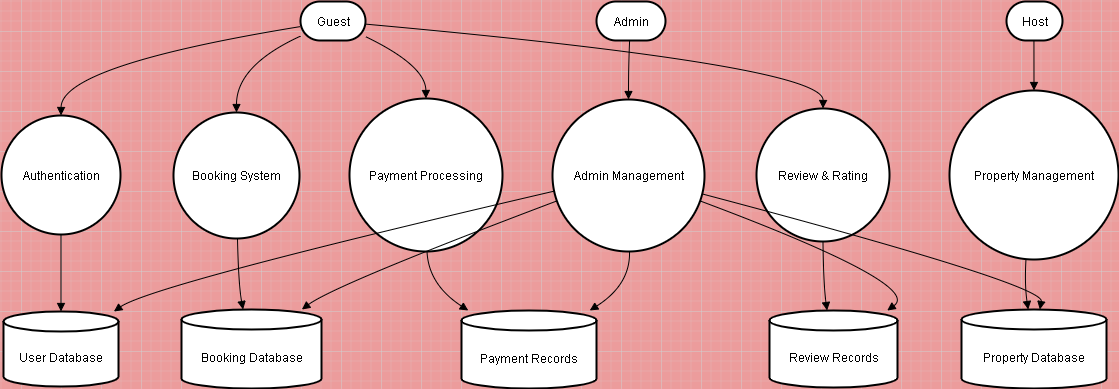

The diagram above was exported from draw.io. Its source (the exported page's mxGraphModel, read from the mxfile embedded in the PNG):
<mxGraphModel dx="674" dy="475" grid="1" gridSize="10" guides="1" tooltips="1" connect="1" arrows="1" fold="1" page="1" pageScale="1" pageWidth="850" pageHeight="1100" background="light-dark(#ec9c9c, #121212)" math="0" shadow="0">
  <root>
    <mxCell id="0" />
    <mxCell id="1" parent="0" />
    <mxCell id="pISFw3tt2Uk9b0CgjTMS-132" value="Guest" style="rounded=1;whiteSpace=wrap;arcSize=50;strokeWidth=2;" vertex="1" parent="1">
      <mxGeometry x="319" y="410" width="65" height="39" as="geometry" />
    </mxCell>
    <mxCell id="pISFw3tt2Uk9b0CgjTMS-133" value="Host" style="rounded=1;whiteSpace=wrap;arcSize=50;strokeWidth=2;" vertex="1" parent="1">
      <mxGeometry x="1025" y="410" width="56" height="39" as="geometry" />
    </mxCell>
    <mxCell id="pISFw3tt2Uk9b0CgjTMS-134" value="Admin" style="rounded=1;whiteSpace=wrap;arcSize=50;strokeWidth=2;" vertex="1" parent="1">
      <mxGeometry x="615" y="410" width="69" height="39" as="geometry" />
    </mxCell>
    <mxCell id="pISFw3tt2Uk9b0CgjTMS-135" value="Authentication" style="ellipse;aspect=fixed;strokeWidth=2;whiteSpace=wrap;" vertex="1" parent="1">
      <mxGeometry x="20" y="524" width="119" height="119" as="geometry" />
    </mxCell>
    <mxCell id="pISFw3tt2Uk9b0CgjTMS-136" value="Property Management" style="ellipse;aspect=fixed;strokeWidth=2;whiteSpace=wrap;" vertex="1" parent="1">
      <mxGeometry x="968" y="499" width="169" height="169" as="geometry" />
    </mxCell>
    <mxCell id="pISFw3tt2Uk9b0CgjTMS-137" value="Booking System" style="ellipse;aspect=fixed;strokeWidth=2;whiteSpace=wrap;" vertex="1" parent="1">
      <mxGeometry x="192" y="521" width="126" height="126" as="geometry" />
    </mxCell>
    <mxCell id="pISFw3tt2Uk9b0CgjTMS-138" value="Payment Processing" style="ellipse;aspect=fixed;strokeWidth=2;whiteSpace=wrap;" vertex="1" parent="1">
      <mxGeometry x="368" y="507" width="153" height="153" as="geometry" />
    </mxCell>
    <mxCell id="pISFw3tt2Uk9b0CgjTMS-139" value="Review &amp; Rating" style="ellipse;aspect=fixed;strokeWidth=2;whiteSpace=wrap;" vertex="1" parent="1">
      <mxGeometry x="775" y="517" width="133" height="133" as="geometry" />
    </mxCell>
    <mxCell id="pISFw3tt2Uk9b0CgjTMS-140" value="Admin Management" style="ellipse;aspect=fixed;strokeWidth=2;whiteSpace=wrap;" vertex="1" parent="1">
      <mxGeometry x="571" y="508" width="152" height="152" as="geometry" />
    </mxCell>
    <mxCell id="pISFw3tt2Uk9b0CgjTMS-141" value="User Database" style="shape=cylinder3;boundedLbl=1;backgroundOutline=1;size=10;strokeWidth=2;whiteSpace=wrap;" vertex="1" parent="1">
      <mxGeometry x="22" y="720" width="115" height="75" as="geometry" />
    </mxCell>
    <mxCell id="pISFw3tt2Uk9b0CgjTMS-142" value="Property Database" style="shape=cylinder3;boundedLbl=1;backgroundOutline=1;size=10;strokeWidth=2;whiteSpace=wrap;" vertex="1" parent="1">
      <mxGeometry x="980" y="718" width="145" height="79" as="geometry" />
    </mxCell>
    <mxCell id="pISFw3tt2Uk9b0CgjTMS-143" value="Booking Database" style="shape=cylinder3;boundedLbl=1;backgroundOutline=1;size=10;strokeWidth=2;whiteSpace=wrap;" vertex="1" parent="1">
      <mxGeometry x="200" y="718" width="140" height="79" as="geometry" />
    </mxCell>
    <mxCell id="pISFw3tt2Uk9b0CgjTMS-144" value="Payment Records" style="shape=cylinder3;boundedLbl=1;backgroundOutline=1;size=10;strokeWidth=2;whiteSpace=wrap;" vertex="1" parent="1">
      <mxGeometry x="480" y="719" width="135" height="78" as="geometry" />
    </mxCell>
    <mxCell id="pISFw3tt2Uk9b0CgjTMS-145" value="Review Records" style="shape=cylinder3;boundedLbl=1;backgroundOutline=1;size=10;strokeWidth=2;whiteSpace=wrap;" vertex="1" parent="1">
      <mxGeometry x="788" y="719" width="128" height="77" as="geometry" />
    </mxCell>
    <mxCell id="pISFw3tt2Uk9b0CgjTMS-146" value="" style="curved=1;startArrow=none;endArrow=block;exitX=0.01;exitY=0.64;entryX=0.5;entryY=0;rounded=0;" edge="1" parent="1" source="pISFw3tt2Uk9b0CgjTMS-132" target="pISFw3tt2Uk9b0CgjTMS-135">
      <mxGeometry relative="1" as="geometry">
        <Array as="points">
          <mxPoint x="80" y="474" />
        </Array>
      </mxGeometry>
    </mxCell>
    <mxCell id="pISFw3tt2Uk9b0CgjTMS-147" value="" style="curved=1;startArrow=none;endArrow=block;exitX=0.5;exitY=1;entryX=0.5;entryY=0;rounded=0;" edge="1" parent="1" source="pISFw3tt2Uk9b0CgjTMS-135" target="pISFw3tt2Uk9b0CgjTMS-141">
      <mxGeometry relative="1" as="geometry">
        <Array as="points" />
      </mxGeometry>
    </mxCell>
    <mxCell id="pISFw3tt2Uk9b0CgjTMS-148" value="" style="curved=1;startArrow=none;endArrow=block;exitX=0.01;exitY=0.88;entryX=0.5;entryY=0;rounded=0;" edge="1" parent="1" source="pISFw3tt2Uk9b0CgjTMS-132" target="pISFw3tt2Uk9b0CgjTMS-137">
      <mxGeometry relative="1" as="geometry">
        <Array as="points">
          <mxPoint x="255" y="474" />
        </Array>
      </mxGeometry>
    </mxCell>
    <mxCell id="pISFw3tt2Uk9b0CgjTMS-149" value="" style="curved=1;startArrow=none;endArrow=block;exitX=0.51;exitY=1;entryX=0.44;entryY=0;rounded=0;" edge="1" parent="1" source="pISFw3tt2Uk9b0CgjTMS-137" target="pISFw3tt2Uk9b0CgjTMS-143">
      <mxGeometry relative="1" as="geometry">
        <Array as="points">
          <mxPoint x="257" y="693" />
        </Array>
      </mxGeometry>
    </mxCell>
    <mxCell id="pISFw3tt2Uk9b0CgjTMS-150" value="" style="curved=1;startArrow=none;endArrow=block;exitX=0.49;exitY=1;entryX=0.5;entryY=0;rounded=0;" edge="1" parent="1" source="pISFw3tt2Uk9b0CgjTMS-133" target="pISFw3tt2Uk9b0CgjTMS-136">
      <mxGeometry relative="1" as="geometry">
        <Array as="points" />
      </mxGeometry>
    </mxCell>
    <mxCell id="pISFw3tt2Uk9b0CgjTMS-151" value="" style="curved=1;startArrow=none;endArrow=block;exitX=0.45;exitY=1;entryX=0.46;entryY=0;rounded=0;" edge="1" parent="1" source="pISFw3tt2Uk9b0CgjTMS-136" target="pISFw3tt2Uk9b0CgjTMS-142">
      <mxGeometry relative="1" as="geometry">
        <Array as="points">
          <mxPoint x="1043" y="693" />
        </Array>
      </mxGeometry>
    </mxCell>
    <mxCell id="pISFw3tt2Uk9b0CgjTMS-152" value="" style="curved=1;startArrow=none;endArrow=block;exitX=1;exitY=0.9;entryX=0.5;entryY=0;rounded=0;" edge="1" parent="1" source="pISFw3tt2Uk9b0CgjTMS-132" target="pISFw3tt2Uk9b0CgjTMS-138">
      <mxGeometry relative="1" as="geometry">
        <Array as="points">
          <mxPoint x="444" y="474" />
        </Array>
      </mxGeometry>
    </mxCell>
    <mxCell id="pISFw3tt2Uk9b0CgjTMS-153" value="" style="curved=1;startArrow=none;endArrow=block;exitX=0.51;exitY=1;entryX=0.05;entryY=0;rounded=0;" edge="1" parent="1" source="pISFw3tt2Uk9b0CgjTMS-138" target="pISFw3tt2Uk9b0CgjTMS-144">
      <mxGeometry relative="1" as="geometry">
        <Array as="points">
          <mxPoint x="447" y="693" />
        </Array>
      </mxGeometry>
    </mxCell>
    <mxCell id="pISFw3tt2Uk9b0CgjTMS-154" value="" style="curved=1;startArrow=none;endArrow=block;exitX=1;exitY=0.58;entryX=0.5;entryY=0;rounded=0;" edge="1" parent="1" source="pISFw3tt2Uk9b0CgjTMS-132" target="pISFw3tt2Uk9b0CgjTMS-139">
      <mxGeometry relative="1" as="geometry">
        <Array as="points">
          <mxPoint x="842" y="474" />
        </Array>
      </mxGeometry>
    </mxCell>
    <mxCell id="pISFw3tt2Uk9b0CgjTMS-155" value="" style="curved=1;startArrow=none;endArrow=block;exitX=0.5;exitY=1;entryX=0.45;entryY=0;rounded=0;" edge="1" parent="1" source="pISFw3tt2Uk9b0CgjTMS-139" target="pISFw3tt2Uk9b0CgjTMS-145">
      <mxGeometry relative="1" as="geometry">
        <Array as="points">
          <mxPoint x="842" y="693" />
        </Array>
      </mxGeometry>
    </mxCell>
    <mxCell id="pISFw3tt2Uk9b0CgjTMS-156" value="" style="curved=1;startArrow=none;endArrow=block;exitX=0.48;exitY=1;entryX=0.5;entryY=0;rounded=0;" edge="1" parent="1" source="pISFw3tt2Uk9b0CgjTMS-134" target="pISFw3tt2Uk9b0CgjTMS-140">
      <mxGeometry relative="1" as="geometry">
        <Array as="points">
          <mxPoint x="647" y="474" />
        </Array>
      </mxGeometry>
    </mxCell>
    <mxCell id="pISFw3tt2Uk9b0CgjTMS-157" value="" style="curved=1;startArrow=none;endArrow=block;exitX=0;exitY=0.61;entryX=0.96;entryY=0;rounded=0;" edge="1" parent="1" source="pISFw3tt2Uk9b0CgjTMS-140" target="pISFw3tt2Uk9b0CgjTMS-141">
      <mxGeometry relative="1" as="geometry">
        <Array as="points">
          <mxPoint x="171" y="693" />
        </Array>
      </mxGeometry>
    </mxCell>
    <mxCell id="pISFw3tt2Uk9b0CgjTMS-158" value="" style="curved=1;startArrow=none;endArrow=block;exitX=1;exitY=0.63;entryX=0.54;entryY=0;rounded=0;" edge="1" parent="1" source="pISFw3tt2Uk9b0CgjTMS-140" target="pISFw3tt2Uk9b0CgjTMS-142">
      <mxGeometry relative="1" as="geometry">
        <Array as="points">
          <mxPoint x="1063" y="693" />
        </Array>
      </mxGeometry>
    </mxCell>
    <mxCell id="pISFw3tt2Uk9b0CgjTMS-159" value="" style="curved=1;startArrow=none;endArrow=block;exitX=0;exitY=0.68;entryX=0.86;entryY=0;rounded=0;" edge="1" parent="1" source="pISFw3tt2Uk9b0CgjTMS-140" target="pISFw3tt2Uk9b0CgjTMS-143">
      <mxGeometry relative="1" as="geometry">
        <Array as="points">
          <mxPoint x="354" y="693" />
        </Array>
      </mxGeometry>
    </mxCell>
    <mxCell id="pISFw3tt2Uk9b0CgjTMS-160" value="" style="curved=1;startArrow=none;endArrow=block;exitX=0.51;exitY=1;entryX=0.95;entryY=0;rounded=0;" edge="1" parent="1" source="pISFw3tt2Uk9b0CgjTMS-140" target="pISFw3tt2Uk9b0CgjTMS-144">
      <mxGeometry relative="1" as="geometry">
        <Array as="points">
          <mxPoint x="649" y="693" />
        </Array>
      </mxGeometry>
    </mxCell>
    <mxCell id="pISFw3tt2Uk9b0CgjTMS-161" value="" style="curved=1;startArrow=none;endArrow=block;exitX=1;exitY=0.68;entryX=0.92;entryY=0;rounded=0;" edge="1" parent="1" source="pISFw3tt2Uk9b0CgjTMS-140" target="pISFw3tt2Uk9b0CgjTMS-145">
      <mxGeometry relative="1" as="geometry">
        <Array as="points">
          <mxPoint x="942" y="693" />
        </Array>
      </mxGeometry>
    </mxCell>
  </root>
</mxGraphModel>